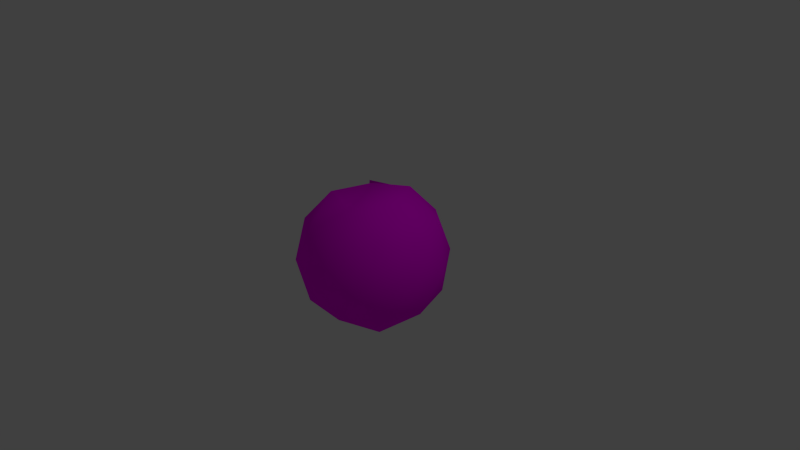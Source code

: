 # Source: CG26_Normal_Example.blend  (saved by Blender 2.76.0; exported with 4.5.12 LTS)
import bpy
from mathutils import Matrix  # noqa: F401  (used for matrix-valued properties, if any)

bpy.ops.wm.read_factory_settings(use_empty=True)
scene = bpy.context.scene
scene.name = 'Scene'

# ---- collections
col_collection_1 = bpy.data.collections.new('Collection 1'); scene.collection.children.link(col_collection_1)

# ---- images (referenced by path relative to the original .blend; pixels are not part of the script)
import os
ASSET_DIR = os.environ.get("B2B_ASSET_DIR", "")  # directory of the original .blend (textures are referenced by path, not embedded)
HERE = os.path.dirname(os.path.abspath(__file__))  # packed textures are extracted next to this script under _unpacked/

def load_image(name, relpath, width, height, colorspace="sRGB"):
    """Load a texture the original file referenced (path relative to the .blend, or extracted next to this script)."""
    p = next((c for c in (os.path.join(HERE, relpath), os.path.join(ASSET_DIR, relpath)) if relpath and os.path.exists(c)), "")
    if p:
        img = bpy.data.images.load(p, check_existing=True)
        img.name = name
    else:  # same state as the original file: an image datablock whose file is absent (Cycles renders it pink)
        img = bpy.data.images.new(name, width, height)
        img.source = "FILE"
        img.filepath = "//" + (relpath or name)
    img.colorspace_settings.name = colorspace
    return img
img_test_1024_normal_cycles = load_image('Test 1024 Normal Cycles', '', 1024, 1024, 'sRGB')

# ---- materials (node trees are filled in below, after node groups)
mat_material_002 = bpy.data.materials.new('Material.002')
mat_material_002.alpha_threshold = 0.0
mat_material_002.use_transparent_shadow = False
mat_material_002.roughness = 0.5

# ---- material node trees
mat_material_002.use_nodes = True; mat_material_002.node_tree.nodes.clear()
_N = mat_material_002.node_tree.nodes; _L = mat_material_002.node_tree.links
n0 = _N.new('ShaderNodeOutputMaterial'); n0.name = 'Material Output'; n0.location = (300, 300)
n1 = _N.new('ShaderNodeBsdfDiffuse'); n1.name = 'Diffuse BSDF'; n1.location = (10, 300)
n2 = _N.new('ShaderNodeTexImage'); n2.name = 'Image Texture'; n2.location = (-180, 300)
n2.width = 140
n2.image = img_test_1024_normal_cycles
_L.new(n1.outputs[0], n0.inputs[0])
_L.new(n2.outputs[0], n1.inputs[0])
n0.is_active_output = True

# ---- world
world_world = bpy.data.worlds.new('World'); scene.world = world_world
world_world.color = (0.05088, 0.05088, 0.05088)
world_world.use_sun_shadow = False
world_world.sun_shadow_jitter_overblur = 0.0
world_world.cycles.sampling_method = 'MANUAL'
world_world.cycles.sample_map_resolution = 256

# ---- cameras
cam_camera = bpy.data.cameras.new('Camera')
cam_camera.clip_end = 100.0
cam_camera.lens = 35.0
cam_camera.sensor_width = 32.0
cam_camera.sensor_height = 18.0
cam_camera.ortho_scale = 7.314
cam_camera.dof.focus_distance = 0.0
cam_camera.dof.aperture_fstop = 128.0

# ---- lights
light_lamp = bpy.data.lights.new('Lamp', 'POINT')
light_lamp.transmission_factor = 0.0
light_lamp.cutoff_distance = 30.0
light_lamp.energy = 100.0
light_lamp.shadow_buffer_clip_start = 1.001
light_lamp.shadow_soft_size = 0.1
light_lamp.shadow_maximum_resolution = 0.006
light_lamp.use_absolute_resolution = True
light_lamp.cycles.use_multiple_importance_sampling = False

# ---- meshes
me_icosphere = bpy.data.meshes.new('Icosphere')
me_icosphere.from_pydata([(0.0, 0.0, -1.0), (0.7236, -0.5257, -0.4472), (-0.2764, -0.8506, -0.4472), (-0.8944, 0.0, -0.4472), (-0.2764, 0.8506, -0.4472), (0.7236, 0.5257, -0.4472), (0.2764, -0.8506, 0.4472), (-0.7236, -0.5257, 0.4472), (-0.7236, 0.5257, 0.08166), (0.2764, 0.8506, 0.4472), (0.8944, 0.0, 0.4472), (0.0, 0.0, 1.0), (-0.1625, -0.5, -0.8507), (0.4253, -0.309, -0.8507), (0.2629, -0.809, -0.5257), (0.8506, 0.0, -0.5257), (0.4253, 0.309, -0.8507), (-0.5257, 0.0, -0.8507), (-0.6882, -0.5, -0.5257), (-0.1625, 0.5, -0.8507), (-0.6882, 0.5, -0.5257), (0.2629, 0.809, -0.5257), (0.9511, -0.309, 0.0), (0.9511, 0.309, 0.0), (0.0, -1.0, 0.0), (0.5878, -0.809, 0.0), (-0.9511, -0.309, 0.0), (-0.5878, -0.809, 0.0), (-0.5878, 0.809, 0.0), (-0.9511, 0.309, 0.0), (0.5878, 0.809, 0.0), (0.0, 1.0, 0.0), (0.6882, -0.5, 0.5257), (-0.2629, -0.809, 0.5257), (-0.8506, 0.0, 0.1602), (-0.2819, 0.6688, 0.5874), (0.6882, 0.5, 0.5257), (0.1625, -0.5, 0.8507), (0.5257, 0.0, 0.8507), (-0.4253, -0.309, 0.8507), (-0.3987, 0.3095, 0.8208), (0.02371, 0.4467, 0.8208), (0.1625, 0.5, 0.8507), (-0.4253, 0.309, 0.4851), (-0.2629, 0.809, 0.5257), (0.1458, -0.1105, 0.8132), (-0.2795, -0.4195, 0.6639), (-0.2795, 0.1985, 0.2983)], [], [(0, 13, 12), (1, 13, 15), (0, 12, 17), (0, 17, 19), (0, 19, 16), (1, 15, 22), (2, 14, 24), (3, 18, 26), (4, 20, 28), (5, 21, 30), (1, 22, 25), (2, 24, 27), (3, 26, 29), (4, 28, 31), (5, 30, 23), (6, 32, 37), (7, 33, 39), (8, 34, 43), (9, 44, 42), (10, 36, 38), (38, 42, 11), (38, 36, 42), (36, 9, 42), (42, 43, 11), (41, 35, 40), (44, 8, 43), (43, 39, 46, 47), (43, 34, 39), (34, 7, 39), (39, 37, 11), (39, 33, 37), (33, 6, 37), (37, 38, 11), (37, 32, 38), (32, 10, 38), (23, 36, 10), (23, 30, 36), (30, 9, 36), (31, 44, 9), (31, 28, 44), (28, 8, 44), (29, 34, 8), (29, 26, 34), (26, 7, 34), (27, 33, 7), (27, 24, 33), (24, 6, 33), (25, 32, 6), (25, 22, 32), (22, 10, 32), (30, 31, 9), (30, 21, 31), (21, 4, 31), (28, 29, 8), (28, 20, 29), (20, 3, 29), (26, 27, 7), (26, 18, 27), (18, 2, 27), (24, 25, 6), (24, 14, 25), (14, 1, 25), (22, 23, 10), (22, 15, 23), (15, 5, 23), (16, 21, 5), (16, 19, 21), (19, 4, 21), (19, 20, 4), (19, 17, 20), (17, 3, 20), (17, 18, 3), (17, 12, 18), (12, 2, 18), (15, 16, 5), (15, 13, 16), (13, 0, 16), (12, 14, 2), (12, 13, 14), (13, 1, 14), (41, 40, 43, 42), (35, 41, 42, 44), (40, 35, 44, 43), (47, 46, 45), (11, 43, 47, 45), (39, 11, 45, 46)])
me_icosphere.polygons.foreach_set('use_smooth', [True] * 86)
_uv = me_icosphere.uv_layers.new(name='UVMap')
_uv.uv.foreach_set('vector', [0.2319, 0.826, 0.1883, 0.6941, 0.2925, 0.7208, 0.1354, 0.583, 0.1883, 0.6941, 0.07218, 0.6941, 0.2319, 0.826, 0.2925, 0.7208, 0.2974, 0.8801, 0.2319, 0.826, 0.2974, 0.8801, 0.1962, 0.9518, 0.2319, 0.826, 0.1962, 0.9518, 0.1289, 0.8368, 0.1354, 0.583, 0.07218, 0.6941, 0.04783, 0.578, 0.4552, 0.4057, 0.4241, 0.4816, 0.3692, 0.3477, 0.6284, 0.2649, 0.5469, 0.3477, 0.5469, 0.1821, 0.7683, 0.1722, 0.8715, 0.1665, 0.8084, 0.3062, 0.1202, 0.4057, 0.03423, 0.3477, 0.1101, 0.2649, 0.8047, 0.9496, 0.7387, 0.8418, 0.8548, 0.836, 0.4552, 0.4057, 0.3692, 0.3477, 0.4451, 0.2649, 0.6284, 0.2649, 0.5469, 0.1821, 0.6357, 0.131, 0.7683, 0.1722, 0.8084, 0.3062, 0.705, 0.2742, 0.1202, 0.4057, 0.1101, 0.2649, 0.2119, 0.3477, 0.8949, 0.702, 0.7917, 0.6963, 0.8561, 0.578, 0.629, 0.826, 0.5831, 0.9518, 0.5343, 0.8368, 0.5278, 0.583, 0.591, 0.6941, 0.4749, 0.6941, 0.1202, 0.1241, 0.08914, 0.04821, 0.1989, 0.04821, 0.2934, 0.2649, 0.2119, 0.1821, 0.3007, 0.131, 0.3658, 0.8801, 0.3707, 0.7208, 0.4313, 0.826, 0.3007, 0.131, 0.2119, 0.1821, 0.1989, 0.04821, 0.2119, 0.1821, 0.1202, 0.1241, 0.1989, 0.04821, 0.3707, 0.7208, 0.4749, 0.6941, 0.4313, 0.826, 0.3858, 0.7049, 0.4265, 0.6023, 0.4606, 0.6857, 0.4274, 0.578, 0.5278, 0.583, 0.4749, 0.6941, 0.4749, 0.6941, 0.5343, 0.8368, 0.5343, 0.8368, 0.4749, 0.6941, 0.4749, 0.6941, 0.591, 0.6941, 0.5343, 0.8368, 0.591, 0.6941, 0.629, 0.826, 0.5343, 0.8368, 0.5343, 0.8368, 0.4669, 0.9518, 0.4313, 0.826, 0.5343, 0.8368, 0.5831, 0.9518, 0.4669, 0.9518, 0.959, 0.6446, 0.8949, 0.702, 0.8561, 0.578, 0.4669, 0.9518, 0.3658, 0.8801, 0.4313, 0.826, 0.8561, 0.578, 0.7917, 0.6963, 0.7401, 0.5838, 0.7917, 0.6963, 0.6974, 0.7119, 0.7401, 0.5838, 0.2119, 0.3477, 0.2119, 0.1821, 0.2934, 0.2649, 0.2119, 0.3477, 0.1101, 0.2649, 0.2119, 0.1821, 0.1101, 0.2649, 0.1202, 0.1241, 0.2119, 0.1821, 0.03423, 0.1821, 0.08914, 0.04821, 0.1202, 0.1241, 0.705, 0.2742, 0.8084, 0.3062, 0.7581, 0.4198, 0.8084, 0.3062, 0.8585, 0.4198, 0.7581, 0.4198, 0.6154, 0.578, 0.591, 0.6941, 0.5278, 0.583, 0.6357, 0.131, 0.5469, 0.1821, 0.5339, 0.04821, 0.5469, 0.1821, 0.4552, 0.1241, 0.5339, 0.04821, 0.4451, 0.2649, 0.3692, 0.1821, 0.4552, 0.1241, 0.4451, 0.2649, 0.3692, 0.3477, 0.3692, 0.1821, 0.9582, 0.804, 0.8949, 0.702, 0.959, 0.6446, 0.8548, 0.836, 0.7917, 0.6963, 0.8949, 0.702, 0.8548, 0.836, 0.7387, 0.8418, 0.7917, 0.6963, 0.7387, 0.8418, 0.6974, 0.7119, 0.7917, 0.6963, 0.1101, 0.2649, 0.03423, 0.1821, 0.1202, 0.1241, 0.1101, 0.2649, 0.03423, 0.3477, 0.03423, 0.1821, 0.7042, 0.1148, 0.7683, 0.1722, 0.705, 0.2742, 0.8084, 0.3062, 0.9245, 0.312, 0.8585, 0.4198, 0.8084, 0.3062, 0.8715, 0.1665, 0.9245, 0.312, 0.8715, 0.1665, 0.9658, 0.1821, 0.9245, 0.312, 0.5469, 0.1821, 0.4451, 0.2649, 0.4552, 0.1241, 0.5469, 0.1821, 0.5469, 0.3477, 0.4451, 0.2649, 0.5469, 0.3477, 0.4552, 0.4057, 0.4451, 0.2649, 0.9582, 0.804, 0.8548, 0.836, 0.8949, 0.702, 0.9582, 0.804, 0.9051, 0.9496, 0.8548, 0.836, 0.9051, 0.9496, 0.8047, 0.9496, 0.8548, 0.836, 0.3007, 0.3988, 0.2119, 0.3477, 0.2934, 0.2649, 0.3007, 0.3988, 0.1989, 0.4816, 0.2119, 0.3477, 0.1989, 0.4816, 0.1202, 0.4057, 0.2119, 0.3477, 0.1289, 0.8368, 0.08009, 0.9518, 0.03423, 0.826, 0.1289, 0.8368, 0.1962, 0.9518, 0.08009, 0.9518, 0.807, 0.04821, 0.7683, 0.1722, 0.7042, 0.1148, 0.807, 0.04821, 0.8715, 0.1665, 0.7683, 0.1722, 0.807, 0.04821, 0.9231, 0.05405, 0.8715, 0.1665, 0.9231, 0.05405, 0.9658, 0.1821, 0.8715, 0.1665, 0.6357, 0.3988, 0.5469, 0.3477, 0.6284, 0.2649, 0.6357, 0.3988, 0.5339, 0.4816, 0.5469, 0.3477, 0.5339, 0.4816, 0.4552, 0.4057, 0.5469, 0.3477, 0.07218, 0.6941, 0.1289, 0.8368, 0.03423, 0.826, 0.07218, 0.6941, 0.1883, 0.6941, 0.1289, 0.8368, 0.1883, 0.6941, 0.2319, 0.826, 0.1289, 0.8368, 0.5339, 0.4816, 0.4241, 0.4816, 0.4552, 0.4057, 0.2925, 0.7208, 0.1883, 0.6941, 0.2358, 0.578, 0.1883, 0.6941, 0.1354, 0.583, 0.2358, 0.578, 0.3858, 0.7049, 0.4606, 0.6857, 0.4749, 0.6941, 0.3707, 0.7208, 0.4265, 0.6023, 0.3858, 0.7049, 0.3707, 0.7208, 0.4274, 0.578, 0.4606, 0.6857, 0.4265, 0.6023, 0.4274, 0.578, 0.4749, 0.6941, 0.4749, 0.6941, 0.5343, 0.8368, 0.4313, 0.826, 0.4313, 0.826, 0.4749, 0.6941, 0.4749, 0.6941, 0.4313, 0.826, 0.5343, 0.8368, 0.4313, 0.826, 0.4313, 0.826, 0.5343, 0.8368])
me_icosphere.materials.append(mat_material_002)
me_icosphere.use_remesh_preserve_volume = False
me_icosphere.use_remesh_preserve_attributes = False
me_icosphere.use_mirror_vertex_groups = False
me_icosphere.update()

# ---- objects
ob_icosphere = bpy.data.objects.new('Icosphere', me_icosphere)
ob_lamp = bpy.data.objects.new('Lamp', light_lamp)
ob_camera = bpy.data.objects.new('Camera', cam_camera)

# ---- transforms, parenting, visibility, modifiers, constraints
ob_icosphere.location = (0.0, 0.0, 0.0)
ob_icosphere.lineart.crease_threshold = 0.0
_m = ob_icosphere.modifiers.new('Multires', 'MULTIRES')
_m.uv_smooth = 'PRESERVE_CORNERS'
_m.quality = 3
_m.sculpt_levels = 4
_m.render_levels = 4
_m.show_only_control_edges = False
ob_lamp.location = (4.076, 1.005, 5.904)
ob_lamp.rotation_euler = (0.6503, 0.05522, 1.866)
ob_lamp.lock_rotations_4d = False
ob_lamp.empty_display_type = 'ARROWS'
ob_lamp.color = (0.0, 0.0, 0.0, 0.0)
ob_lamp.lineart.crease_threshold = 0.0
ob_camera.location = (7.481, -6.508, 5.344)
ob_camera.rotation_euler = (1.109, 0.01082, 0.8149)
ob_camera.lock_rotations_4d = False
ob_camera.empty_display_type = 'ARROWS'
ob_camera.color = (0.0, 0.0, 0.0, 0.0)
ob_camera.display_type = 'WIRE'
ob_camera.lineart.crease_threshold = 0.0

# ---- collection membership
col_collection_1.objects.link(ob_icosphere)
col_collection_1.objects.link(ob_lamp)
col_collection_1.objects.link(ob_camera)

# ---- scene / render settings (as saved in the file)
scene.camera = ob_camera
scene.frame_start = 1; scene.frame_end = 250; scene.frame_set(1)
scene.render.engine = 'BLENDER_EEVEE_NEXT'
scene.render.resolution_percentage = 50
scene.render.dither_intensity = 0.0
scene.render.use_bake_selected_to_active = True
scene.render.use_bake_multires = True
scene.cycles.use_denoising = False
scene.cycles.samples = 10
scene.cycles.sampling_pattern = 'TABULATED_SOBOL'
scene.cycles.light_sampling_threshold = 0.0
scene.cycles.use_adaptive_sampling = False
scene.cycles.use_light_tree = False
scene.cycles.blur_glossy = 0.0
scene.cycles.pixel_filter_type = 'GAUSSIAN'
scene.cycles.sample_clamp_indirect = 0.0
scene.cycles.bake_type = 'NORMAL'
scene.view_settings.view_transform = 'Standard'
bpy.context.view_layer.update()
